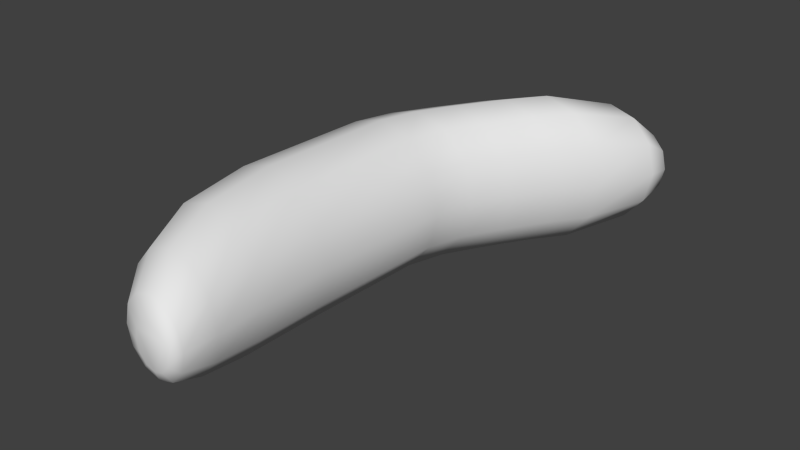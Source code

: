 # Source: Sausage.blend  (saved by Blender 2.73.0; exported with 4.5.12 LTS)
import bpy
from mathutils import Matrix  # noqa: F401  (used for matrix-valued properties, if any)

bpy.ops.wm.read_factory_settings(use_empty=True)
scene = bpy.context.scene
scene.name = 'Scene'

# ---- collections
col_collection_1 = bpy.data.collections.new('Collection 1'); scene.collection.children.link(col_collection_1)

# ---- world
world_world = bpy.data.worlds.new('World'); scene.world = world_world
world_world.color = (0.05088, 0.05088, 0.05088)
world_world.use_sun_shadow = False
world_world.sun_shadow_jitter_overblur = 0.0
world_world.cycles.sampling_method = 'MANUAL'
world_world.cycles.sample_map_resolution = 256

# ---- meshes
me_circle = bpy.data.meshes.new('Circle')
me_circle.from_pydata([(1.662e-08, 0.174, -2.457e-08), (-0.08701, 0.1507, -2.457e-08), (-0.1507, 0.08701, -2.457e-08), (-0.174, 0.0, -2.457e-08), (-0.1507, -0.08701, -2.457e-08), (-0.08701, -0.1507, -2.457e-08), (-9.657e-09, -0.174, -2.457e-08), (0.08701, -0.1507, -2.457e-08), (0.1507, -0.08701, -2.457e-08), (0.174, -5.96e-08, -2.457e-08), (0.1507, 0.08701, -2.457e-08), (0.08701, 0.1507, -2.457e-08), (0.01421, 0.174, -0.4817), (-0.0728, 0.1507, -0.4817), (-0.1365, 0.08701, -0.4817), (-0.1598, -2.105e-08, -0.4817), (-0.1365, -0.08701, -0.4817), (-0.0728, -0.1507, -0.4817), (0.01421, -0.174, -0.4817), (0.1012, -0.1507, -0.4817), (0.1649, -0.08701, -0.4817), (0.1882, -8.066e-08, -0.4817), (0.1649, 0.08701, -0.4817), (0.1012, 0.1507, -0.4817), (0.04362, 0.174, -0.6122), (-0.04338, 0.1507, -0.6122), (-0.1071, 0.08701, -0.6122), (-0.1304, -2.676e-08, -0.6122), (-0.1071, -0.08701, -0.6122), (-0.04338, -0.1507, -0.6122), (0.04362, -0.174, -0.6122), (0.1306, -0.1507, -0.6122), (0.1943, -0.08701, -0.6122), (0.2176, -8.636e-08, -0.6122), (0.1943, 0.08701, -0.6122), (0.1306, 0.1507, -0.6122), (0.09558, 0.174, -0.7349), (0.008578, 0.1507, -0.7349), (-0.05511, 0.08701, -0.7349), (-0.07843, -3.212e-08, -0.7349), (-0.05511, -0.08701, -0.7349), (0.008578, -0.1507, -0.7349), (0.09558, -0.174, -0.7349), (0.1826, -0.1507, -0.7349), (0.2463, -0.08701, -0.7349), (0.2696, -9.173e-08, -0.7349), (0.2463, 0.08701, -0.7349), (0.1826, 0.1507, -0.7349), (0.1665, 0.174, -0.8867), (0.07947, 0.1507, -0.8867), (0.01578, 0.08701, -0.8867), (-0.007534, -3.876e-08, -0.8867), (0.01578, -0.08701, -0.8867), (0.07947, -0.1507, -0.8867), (0.1665, -0.174, -0.8867), (0.2535, -0.1507, -0.8867), (0.3172, -0.08701, -0.8867), (0.3405, -9.836e-08, -0.8867), (0.3172, 0.08701, -0.8867), (0.2535, 0.1507, -0.8867), (0.2319, 0.174, -1.003), (0.1449, 0.1507, -1.003), (0.08117, 0.08701, -1.003), (0.05786, -4.382e-08, -1.003), (0.08117, -0.08701, -1.003), (0.1449, -0.1507, -1.003), (0.2319, -0.174, -1.003), (0.3189, -0.1507, -1.003), (0.3826, -0.08701, -1.003), (0.4059, -1.034e-07, -1.003), (0.3826, 0.08701, -1.003), (0.3189, 0.1507, -1.003), (0.3391, 0.1405, -1.192), (0.2689, 0.1217, -1.192), (0.2174, 0.07026, -1.192), (0.1986, -5.378e-08, -1.192), (0.2174, -0.07026, -1.192), (0.2689, -0.1217, -1.192), (0.3391, -0.1405, -1.192), (0.4094, -0.1217, -1.192), (0.4608, -0.07026, -1.192), (0.4797, -1.019e-07, -1.192), (0.4608, 0.07026, -1.192), (0.4094, 0.1217, -1.192), (0.4026, 0.08502, -1.26), (0.3601, 0.07363, -1.26), (0.329, 0.04251, -1.26), (0.3176, -5.855e-08, -1.26), (0.329, -0.04251, -1.26), (0.3601, -0.07363, -1.26), (0.4026, -0.08502, -1.26), (0.4451, -0.07363, -1.26), (0.4762, -0.04251, -1.26), (0.4876, -8.767e-08, -1.26), (0.4762, 0.04251, -1.26), (0.4451, 0.07363, -1.26), (0.427, 0.03701, -1.289), (0.4085, 0.03205, -1.289), (0.395, 0.01851, -1.289), (0.39, -6.104e-08, -1.289), (0.395, -0.01851, -1.289), (0.4085, -0.03205, -1.289), (0.427, -0.03701, -1.289), (0.4455, -0.03205, -1.289), (0.4591, -0.01851, -1.289), (0.4641, -7.372e-08, -1.289), (0.4591, 0.01851, -1.289), (0.4455, 0.03205, -1.289), (0.01719, 0.1618, 0.2593), (-0.0637, 0.1401, 0.2593), (-0.1229, 0.08089, 0.2593), (-0.1446, 1.045e-08, 0.2593), (-0.1229, -0.08089, 0.2593), (-0.0637, -0.1401, 0.2593), (0.01719, -0.1618, 0.2593), (0.09808, -0.1401, 0.2593), (0.1573, -0.08089, 0.2593), (0.179, -4.496e-08, 0.2593), (0.1573, 0.08089, 0.2593), (0.09808, 0.1401, 0.2593), (0.05571, 0.1305, 0.4418), (-0.009531, 0.113, 0.4418), (-0.05729, 0.06524, 0.4418), (-0.07478, 1.52e-08, 0.4418), (-0.05729, -0.06524, 0.4418), (-0.009531, -0.113, 0.4418), (0.05571, -0.1305, 0.4418), (0.121, -0.113, 0.4418), (0.1687, -0.06524, 0.4418), (0.1862, -2.95e-08, 0.4418), (0.1687, 0.06524, 0.4418), (0.121, 0.113, 0.4418), (0.09773, 0.08785, 0.5624), (0.05381, 0.07608, 0.5624), (0.02165, 0.04392, 0.5624), (0.009885, 1.439e-08, 0.5624), (0.02165, -0.04392, 0.5624), (0.05381, -0.07608, 0.5624), (0.09773, -0.08785, 0.5624), (0.1417, -0.07608, 0.5624), (0.1738, -0.04392, 0.5624), (0.1856, -1.57e-08, 0.5624), (0.1738, 0.04392, 0.5624), (0.1417, 0.07608, 0.5624), (0.1222, 0.04887, 0.5969), (0.09776, 0.04232, 0.5969), (0.07987, 0.02444, 0.5969), (0.07333, 9.395e-09, 0.5969), (0.07987, -0.02444, 0.5969), (0.09776, -0.04232, 0.5969), (0.1222, -0.04887, 0.5969), (0.1466, -0.04232, 0.5969), (0.1645, -0.02444, 0.5969), (0.1711, -7.345e-09, 0.5969), (0.1645, 0.02444, 0.5969), (0.1466, 0.04232, 0.5969)], [], [(11, 0, 12, 23), (10, 11, 23, 22), (9, 10, 22, 21), (8, 9, 21, 20), (7, 8, 20, 19), (6, 7, 19, 18), (5, 6, 18, 17), (4, 5, 17, 16), (3, 4, 16, 15), (2, 3, 15, 14), (1, 2, 14, 13), (0, 1, 13, 12), (23, 12, 24, 35), (22, 23, 35, 34), (21, 22, 34, 33), (20, 21, 33, 32), (19, 20, 32, 31), (18, 19, 31, 30), (17, 18, 30, 29), (16, 17, 29, 28), (15, 16, 28, 27), (14, 15, 27, 26), (13, 14, 26, 25), (12, 13, 25, 24), (35, 24, 36, 47), (34, 35, 47, 46), (33, 34, 46, 45), (32, 33, 45, 44), (31, 32, 44, 43), (30, 31, 43, 42), (29, 30, 42, 41), (28, 29, 41, 40), (27, 28, 40, 39), (26, 27, 39, 38), (25, 26, 38, 37), (24, 25, 37, 36), (47, 36, 48, 59), (46, 47, 59, 58), (45, 46, 58, 57), (44, 45, 57, 56), (43, 44, 56, 55), (42, 43, 55, 54), (41, 42, 54, 53), (40, 41, 53, 52), (39, 40, 52, 51), (38, 39, 51, 50), (37, 38, 50, 49), (36, 37, 49, 48), (59, 48, 60, 71), (58, 59, 71, 70), (57, 58, 70, 69), (56, 57, 69, 68), (55, 56, 68, 67), (54, 55, 67, 66), (53, 54, 66, 65), (52, 53, 65, 64), (51, 52, 64, 63), (50, 51, 63, 62), (49, 50, 62, 61), (48, 49, 61, 60), (71, 60, 72, 83), (70, 71, 83, 82), (69, 70, 82, 81), (68, 69, 81, 80), (67, 68, 80, 79), (66, 67, 79, 78), (65, 66, 78, 77), (64, 65, 77, 76), (63, 64, 76, 75), (62, 63, 75, 74), (61, 62, 74, 73), (60, 61, 73, 72), (83, 72, 84, 95), (82, 83, 95, 94), (81, 82, 94, 93), (80, 81, 93, 92), (79, 80, 92, 91), (78, 79, 91, 90), (77, 78, 90, 89), (76, 77, 89, 88), (75, 76, 88, 87), (74, 75, 87, 86), (73, 74, 86, 85), (72, 73, 85, 84), (95, 84, 96, 107), (94, 95, 107, 106), (93, 94, 106, 105), (92, 93, 105, 104), (91, 92, 104, 103), (90, 91, 103, 102), (89, 90, 102, 101), (88, 89, 101, 100), (87, 88, 100, 99), (86, 87, 99, 98), (85, 86, 98, 97), (84, 85, 97, 96), (97, 98, 99, 100, 101, 102, 103, 104, 105, 106, 107, 96), (0, 11, 119, 108), (11, 10, 118, 119), (10, 9, 117, 118), (9, 8, 116, 117), (8, 7, 115, 116), (7, 6, 114, 115), (6, 5, 113, 114), (5, 4, 112, 113), (4, 3, 111, 112), (3, 2, 110, 111), (2, 1, 109, 110), (1, 0, 108, 109), (108, 119, 131, 120), (119, 118, 130, 131), (118, 117, 129, 130), (117, 116, 128, 129), (116, 115, 127, 128), (115, 114, 126, 127), (114, 113, 125, 126), (113, 112, 124, 125), (112, 111, 123, 124), (111, 110, 122, 123), (110, 109, 121, 122), (109, 108, 120, 121), (120, 131, 143, 132), (131, 130, 142, 143), (130, 129, 141, 142), (129, 128, 140, 141), (128, 127, 139, 140), (127, 126, 138, 139), (126, 125, 137, 138), (125, 124, 136, 137), (124, 123, 135, 136), (123, 122, 134, 135), (122, 121, 133, 134), (121, 120, 132, 133), (132, 143, 155, 144), (143, 142, 154, 155), (142, 141, 153, 154), (141, 140, 152, 153), (140, 139, 151, 152), (139, 138, 150, 151), (138, 137, 149, 150), (137, 136, 148, 149), (136, 135, 147, 148), (135, 134, 146, 147), (134, 133, 145, 146), (133, 132, 144, 145), (145, 144, 155, 154, 153, 152, 151, 150, 149, 148, 147, 146)])
me_circle.polygons.foreach_set('use_smooth', [True] * 146)
_uv = me_circle.uv_layers.new(name='UVMap')
_uv.uv.foreach_set('vector', [-0.3959, 0.8491, -0.5109, 0.8627, -0.6012, 0.3736, -0.4861, 0.3599, 0.5536, 0.8761, 0.4412, 0.8888, 0.4104, 0.4022, 0.5228, 0.3895, 0.6828, 0.8716, 0.5536, 0.8761, 0.5228, 0.3895, 0.652, 0.385, 0.794, 0.8762, 0.6828, 0.8716, 0.652, 0.385, 0.7632, 0.3896, 0.1181, 0.1166, 0.2317, 0.1272, 0.1437, 0.6162, 0.03011, 0.6055, -0.00948, 0.1021, 0.1181, 0.1166, 0.03011, 0.6055, -0.09751, 0.5911, -0.1169, 0.08762, -0.00948, 0.1021, -0.09751, 0.5911, -0.205, 0.5766, 1.078, -0.03858, 1.19, -0.02962, 1.161, 0.4618, 1.049, 0.4528, 0.9492, -0.04322, 1.078, -0.03858, 1.049, 0.4528, 0.9198, 0.4482, 0.837, -0.04229, 0.9492, -0.04322, 0.9198, 0.4482, 0.8076, 0.4491, -0.6383, 0.8773, -0.7437, 0.8889, -0.8339, 0.3997, -0.7285, 0.3881, -0.5109, 0.8627, -0.6383, 0.8773, -0.7285, 0.3881, -0.6012, 0.3736, -0.4861, 0.3599, -0.6012, 0.3736, -0.59, 0.2369, -0.4749, 0.2233, 0.5228, 0.3895, 0.4104, 0.4022, 0.4118, 0.2652, 0.5243, 0.2526, 0.652, 0.385, 0.5228, 0.3895, 0.5243, 0.2526, 0.6534, 0.248, 0.7632, 0.3896, 0.652, 0.385, 0.6534, 0.248, 0.7647, 0.2527, 0.03011, 0.6055, 0.1437, 0.6162, 0.1544, 0.7529, 0.0408, 0.7423, -0.09751, 0.5911, 0.03011, 0.6055, 0.0408, 0.7423, -0.08683, 0.7278, -0.205, 0.5766, -0.09751, 0.5911, -0.08683, 0.7278, -0.1943, 0.7134, 1.049, 0.4528, 1.161, 0.4618, 1.162, 0.598, 1.05, 0.589, 0.9198, 0.4482, 1.049, 0.4528, 1.05, 0.589, 0.9211, 0.5844, 0.8076, 0.4491, 0.9198, 0.4482, 0.9211, 0.5844, 0.8089, 0.5853, -0.7285, 0.3881, -0.8339, 0.3997, -0.8228, 0.263, -0.7173, 0.2514, -0.6012, 0.3736, -0.7285, 0.3881, -0.7173, 0.2514, -0.59, 0.2369, -0.4749, 0.2233, -0.59, 0.2369, -0.5456, 0.1044, -0.4306, 0.09081, 0.5243, 0.2526, 0.4118, 0.2652, 0.4226, 0.1317, 0.535, 0.119, 0.6534, 0.248, 0.5243, 0.2526, 0.535, 0.119, 0.6642, 0.1144, 0.7647, 0.2527, 0.6534, 0.248, 0.6642, 0.1144, 0.7754, 0.1191, 0.0408, 0.7423, 0.1544, 0.7529, 0.1973, 0.8855, 0.08367, 0.8749, -0.08683, 0.7278, 0.0408, 0.7423, 0.08367, 0.8749, -0.04395, 0.8604, -0.1943, 0.7134, -0.08683, 0.7278, -0.04395, 0.8604, -0.1514, 0.846, 1.05, 0.589, 1.162, 0.598, 1.172, 0.7289, 1.06, 0.72, 0.9211, 0.5844, 1.05, 0.589, 1.06, 0.72, 0.9312, 0.7153, 0.8089, 0.5853, 0.9211, 0.5844, 0.9312, 0.7153, 0.8191, 0.7163, -0.7173, 0.2514, -0.8228, 0.263, -0.7784, 0.1306, -0.673, 0.119, -0.59, 0.2369, -0.7173, 0.2514, -0.673, 0.119, -0.5456, 0.1044, -0.4306, 0.09081, -0.5456, 0.1044, -0.4816, -0.0605, -0.3665, -0.07412, 0.535, 0.119, 0.4226, 0.1317, 0.4384, -0.03492, 0.5508, -0.04755, 0.6642, 0.1144, 0.535, 0.119, 0.5508, -0.04755, 0.68, -0.05214, 0.7754, 0.1191, 0.6642, 0.1144, 0.68, -0.05214, 0.7912, -0.04746, 0.08367, 0.8749, 0.1973, 0.8855, 0.2592, 1.051, 0.1456, 1.04, -0.04395, 0.8604, 0.08367, 0.8749, 0.1456, 1.04, 0.01803, 1.026, -0.1514, 0.846, -0.04395, 0.8604, 0.01803, 1.026, -0.08942, 1.011, 1.06, 0.72, 1.172, 0.7289, 1.187, 0.8918, 1.075, 0.8828, 0.9312, 0.7153, 1.06, 0.72, 1.075, 0.8828, 0.9462, 0.8781, 0.8191, 0.7163, 0.9312, 0.7153, 0.9462, 0.8781, 0.834, 0.8791, -0.673, 0.119, -0.7784, 0.1306, -0.7143, -0.03435, -0.6089, -0.04594, -0.5456, 0.1044, -0.673, 0.119, -0.6089, -0.04594, -0.4816, -0.0605, -0.3665, -0.07412, -0.4816, -0.0605, -0.4169, -0.1883, -0.3019, -0.2019, 0.5508, -0.04755, 0.4384, -0.03492, 0.4548, -0.1643, 0.5672, -0.177, 0.68, -0.05214, 0.5508, -0.04755, 0.5672, -0.177, 0.6964, -0.1816, 0.7912, -0.04746, 0.68, -0.05214, 0.6964, -0.1816, 0.8076, -0.1769, 0.1456, 1.04, 0.2592, 1.051, 0.3218, 1.179, 0.2082, 1.168, 0.01803, 1.026, 0.1456, 1.04, 0.2082, 1.168, 0.08056, 1.154, -0.08942, 1.011, 0.01803, 1.026, 0.08056, 1.154, -0.02689, 1.139, 1.075, 0.8828, 1.187, 0.8918, 1.202, 1.017, 1.091, 1.008, 0.9462, 0.8781, 1.075, 0.8828, 1.091, 1.008, 0.9617, 1.004, 0.834, 0.8791, 0.9462, 0.8781, 0.9617, 1.004, 0.8495, 1.005, -0.6089, -0.04594, -0.7143, -0.03435, -0.6497, -0.1621, -0.5443, -0.1737, -0.4816, -0.0605, -0.6089, -0.04594, -0.5443, -0.1737, -0.4169, -0.1883, -0.3019, -0.2019, -0.4169, -0.1883, -0.3195, -0.3963, -0.2266, -0.4073, 0.5672, -0.177, 0.4548, -0.1643, 0.5153, -0.3724, 0.6062, -0.3826, 0.6964, -0.1816, 0.5672, -0.177, 0.6062, -0.3826, 0.7104, -0.3863, 0.8076, -0.1769, 0.6964, -0.1816, 0.7104, -0.3863, 0.8003, -0.3826, 0.2082, 1.168, 0.3218, 1.179, 0.3926, 1.383, 0.3009, 1.374, 0.08056, 1.154, 0.2082, 1.168, 0.3009, 1.374, 0.1978, 1.363, -0.02689, 1.139, 0.08056, 1.154, 0.1978, 1.363, 0.1111, 1.351, 1.091, 1.008, 1.202, 1.017, 1.194, 1.224, 1.104, 1.217, 0.9617, 1.004, 1.091, 1.008, 1.104, 1.217, 0.9993, 1.213, 1.457, -0.4806, 1.584, -0.4632, 1.467, -0.2862, 1.365, -0.3002, -0.5443, -0.1737, -0.6497, -0.1621, -0.5075, -0.3752, -0.4224, -0.3845, -0.4169, -0.1883, -0.5443, -0.1737, -0.4224, -0.3845, -0.3195, -0.3963, -0.2266, -0.4073, -0.3195, -0.3963, -0.2612, -0.4739, -0.205, -0.4806, 0.6062, -0.3826, 0.5153, -0.3724, 0.5904, -0.4476, 0.6453, -0.4537, 0.7104, -0.3863, 0.6062, -0.3826, 0.6453, -0.4537, 0.7084, -0.456, 0.8003, -0.3826, 0.7104, -0.3863, 0.7084, -0.456, 0.7628, -0.4537, 0.3009, 1.374, 0.3926, 1.383, 0.4104, 1.454, 0.3549, 1.449, 0.1978, 1.363, 0.3009, 1.374, 0.3549, 1.449, 0.2925, 1.442, 1.584, -0.171, 1.567, -0.1007, 1.446, -0.04999, 1.456, -0.09251, 1.547, -0.2389, 1.584, -0.171, 1.456, -0.09251, 1.434, -0.1336, 1.467, -0.2862, 1.547, -0.2389, 1.434, -0.1336, 1.385, -0.1622, 1.365, -0.3002, 1.467, -0.2862, 1.385, -0.1622, 1.323, -0.1707, 1.268, -0.2772, 1.365, -0.3002, 1.323, -0.1707, 1.265, -0.1568, 1.202, -0.2234, 1.268, -0.2772, 1.265, -0.1568, 1.225, -0.1242, 1.215, -0.0817, 1.225, -0.1242, 1.268, -0.07356, 1.263, -0.05505, 1.237, -0.04062, 1.215, -0.0817, 1.263, -0.05505, 1.273, -0.03717, 0.7084, -0.456, 0.6453, -0.4537, 0.6697, -0.4796, 0.6972, -0.4806, 0.7628, -0.4537, 0.7084, -0.456, 0.6972, -0.4806, 0.7208, -0.4796, 0.3549, 1.449, 0.4104, 1.454, 0.3911, 1.481, 0.3669, 1.478, 1.446, -0.04999, 1.406, -0.0174, 1.347, -0.02706, 1.364, -0.04124, 1.456, -0.09251, 1.446, -0.04999, 1.364, -0.04124, 1.368, -0.05975, 1.434, -0.1336, 1.456, -0.09251, 1.368, -0.05975, 1.358, -0.07763, 1.385, -0.1622, 1.434, -0.1336, 1.358, -0.07763, 1.337, -0.09009, 1.323, -0.1707, 1.385, -0.1622, 1.337, -0.09009, 1.31, -0.09379, 1.265, -0.1568, 1.323, -0.1707, 1.31, -0.09379, 1.285, -0.08774, 1.225, -0.1242, 1.265, -0.1568, 1.285, -0.08774, 1.268, -0.07356, 1.285, -0.08774, 1.31, -0.09379, 1.337, -0.09009, 1.358, -0.07763, 1.368, -0.05975, 1.364, -0.04124, 1.347, -0.02706, 1.321, -0.02101, 1.294, -0.02471, 1.273, -0.03717, 1.263, -0.05505, 1.268, -0.07356, -0.5109, 0.8627, -0.3959, 0.8491, -0.324, 1.11, -0.431, 1.122, 0.4412, 0.8888, 0.5536, 0.8761, 0.5841, 1.135, 0.4796, 1.147, 0.5536, 0.8761, 0.6828, 0.8716, 0.7042, 1.131, 0.5841, 1.135, 0.6828, 0.8716, 0.794, 0.8762, 0.8076, 1.135, 0.7042, 1.131, 0.2317, 0.1272, 0.1181, 0.1166, 0.1954, -0.1436, 0.301, -0.1337, 0.1181, 0.1166, -0.00948, 0.1021, 0.07676, -0.157, 0.1954, -0.1436, -0.00948, 0.1021, -0.1169, 0.08762, -0.02314, -0.1705, 0.07676, -0.157, 1.19, -0.02962, 1.078, -0.03858, 1.099, -0.299, 1.202, -0.2907, 1.078, -0.03858, 0.9492, -0.04322, 0.9786, -0.3033, 1.099, -0.299, 0.9492, -0.04322, 0.837, -0.04229, 0.8743, -0.3025, 0.9786, -0.3033, -0.7437, 0.8889, -0.6383, 0.8773, -0.5494, 1.136, -0.6474, 1.147, -0.6383, 0.8773, -0.5109, 0.8627, -0.431, 1.122, -0.5494, 1.136, -0.431, 1.122, -0.324, 1.11, -0.2576, 1.291, -0.3439, 1.301, 0.4796, 1.147, 0.5841, 1.135, 0.6238, 1.316, 0.5395, 1.326, 0.5841, 1.135, 0.7042, 1.131, 0.7207, 1.313, 0.6238, 1.316, 0.7042, 1.131, 0.8076, 1.135, 0.8041, 1.316, 0.7207, 1.313, 0.301, -0.1337, 0.1954, -0.1436, 0.2787, -0.3242, 0.3639, -0.3162, 0.1954, -0.1436, 0.07676, -0.157, 0.183, -0.335, 0.2787, -0.3242, 0.07676, -0.157, -0.02314, -0.1705, 0.1024, -0.3459, 0.183, -0.335, 1.202, -0.2907, 1.099, -0.299, 1.114, -0.4771, 1.198, -0.4704, 1.099, -0.299, 0.9786, -0.3033, 1.017, -0.4806, 1.114, -0.4771, 0.9786, -0.3033, 0.8743, -0.3025, 0.933, -0.4799, 1.017, -0.4806, -0.6474, 1.147, -0.5494, 1.136, -0.4393, 1.312, -0.5184, 1.321, -0.5494, 1.136, -0.431, 1.122, -0.3439, 1.301, -0.4393, 1.312, -0.3439, 1.301, -0.2576, 1.291, -0.2109, 1.41, -0.269, 1.417, 0.5395, 1.326, 0.6238, 1.316, 0.6643, 1.437, 0.6076, 1.443, 0.6238, 1.316, 0.7207, 1.313, 0.7295, 1.434, 0.6643, 1.437, 0.7207, 1.313, 0.8041, 1.316, 0.7857, 1.437, 0.7295, 1.434, 0.3639, -0.3162, 0.2787, -0.3242, 0.3495, -0.4426, 0.4068, -0.4372, 0.2787, -0.3242, 0.183, -0.335, 0.285, -0.4499, 0.3495, -0.4426, 0.183, -0.335, 0.1024, -0.3459, 0.2308, -0.4572, 0.285, -0.4499, 1.466, 0.2286, 1.387, 0.2651, 1.386, 0.1435, 1.439, 0.1189, 1.387, 0.2651, 1.291, 0.27, 1.321, 0.1468, 1.386, 0.1435, 1.291, 0.27, 1.202, 0.242, 1.262, 0.128, 1.321, 0.1468, -0.5184, 1.321, -0.4393, 1.312, -0.3333, 1.425, -0.3865, 1.43, -0.4393, 1.312, -0.3439, 1.301, -0.269, 1.417, -0.3333, 1.425, -0.269, 1.417, -0.2109, 1.41, -0.205, 1.445, -0.2373, 1.449, 0.6076, 1.443, 0.6643, 1.437, 0.6903, 1.473, 0.6587, 1.477, 0.6643, 1.437, 0.7295, 1.434, 0.7265, 1.472, 0.6903, 1.473, 0.7295, 1.434, 0.7857, 1.437, 0.7578, 1.473, 0.7265, 1.472, 0.4068, -0.4372, 0.3495, -0.4426, 0.3785, -0.4765, 0.4104, -0.4735, 0.3495, -0.4426, 0.285, -0.4499, 0.3426, -0.4806, 0.3785, -0.4765, 1.466, 0.07964, 1.439, 0.1189, 1.404, 0.05914, 1.419, 0.03728, 1.439, 0.1189, 1.386, 0.1435, 1.375, 0.07282, 1.404, 0.05914, 1.386, 0.1435, 1.321, 0.1468, 1.339, 0.07466, 1.375, 0.07282, 1.321, 0.1468, 1.262, 0.128, 1.306, 0.06417, 1.339, 0.07466, 1.262, 0.128, 1.224, 0.09199, 1.285, 0.04415, 1.306, 0.06417, 1.224, 0.09199, 1.217, 0.04853, 1.281, 0.01997, 1.285, 0.04415, 1.285, 0.04415, 1.281, 0.01997, 1.296, -0.001883, 1.325, -0.01556, 1.361, -0.0174, 1.394, -0.00691, 1.416, 0.01311, 1.419, 0.03728, 1.404, 0.05914, 1.375, 0.07282, 1.339, 0.07466, 1.306, 0.06417])
me_circle.use_remesh_preserve_volume = False
me_circle.use_remesh_preserve_attributes = False
me_circle.use_mirror_vertex_groups = False
me_circle.update()

# ---- objects
ob_circle = bpy.data.objects.new('Circle', me_circle)

# ---- transforms, parenting, visibility, modifiers, constraints
ob_circle.location = (0.0, 0.0, 0.06657)
ob_circle.rotation_euler = (1.571, 0.0, 0.0)
ob_circle.scale = (0.3135, 0.3616, 0.2384)
ob_circle.lineart.crease_threshold = 0.0

# ---- collection membership
col_collection_1.objects.link(ob_circle)

# ---- scene / render settings (as saved in the file)
scene.frame_start = 1; scene.frame_end = 250; scene.frame_set(1)
scene.render.engine = 'BLENDER_EEVEE_NEXT'
scene.render.resolution_percentage = 50
scene.render.dither_intensity = 0.0
scene.cycles.use_denoising = False
scene.cycles.samples = 10
scene.cycles.sampling_pattern = 'TABULATED_SOBOL'
scene.cycles.light_sampling_threshold = 0.0
scene.cycles.use_adaptive_sampling = False
scene.cycles.use_light_tree = False
scene.cycles.blur_glossy = 0.0
scene.cycles.pixel_filter_type = 'GAUSSIAN'
scene.cycles.sample_clamp_indirect = 0.0
scene.view_settings.view_transform = 'Standard'
bpy.context.view_layer.update()

# ---- added for rendering (the .blend has no active camera and no usable light): camera, sun
cam_auto = bpy.data.cameras.new('AutoCamera')
cam_auto.lens = 50.0
cam_auto.sensor_width = 36.0
cam_auto.clip_end = 1000.0
ob_auto_camera = bpy.data.objects.new('AutoCamera', cam_auto)
scene.collection.objects.link(ob_auto_camera)
ob_auto_camera.location = (0.521758, -0.484651, 0.444649)
ob_auto_camera.rotation_euler = (1.09748, -7.21219e-08, 0.694738)
scene.camera = ob_auto_camera
light_auto_sun = bpy.data.lights.new('AutoSun', 'SUN')
light_auto_sun.energy = 3.0
light_auto_sun.angle = 0.0523599
ob_auto_sun = bpy.data.objects.new('AutoSun', light_auto_sun)
scene.collection.objects.link(ob_auto_sun)
ob_auto_sun.rotation_euler = (0.872665, 0.174533, 0.523599)
bpy.context.view_layer.update()
